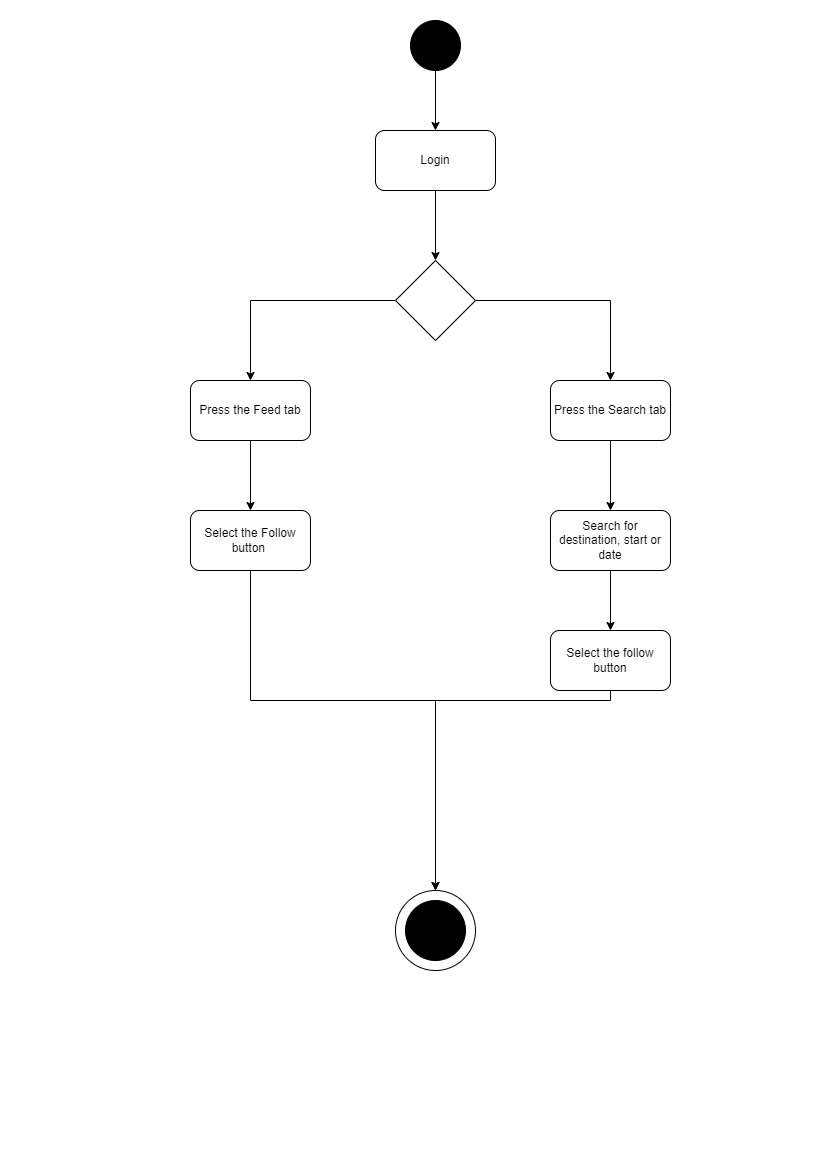

The diagram above was exported from draw.io. Its source (the exported page's mxGraphModel, read from the mxfile embedded in the PNG):
<mxGraphModel dx="868" dy="482" grid="1" gridSize="10" guides="1" tooltips="1" connect="1" arrows="1" fold="1" page="1" pageScale="1" pageWidth="827" pageHeight="1169" math="0" shadow="0">
  <root>
    <mxCell id="0" />
    <mxCell id="1" parent="0" />
    <mxCell id="jDJFXfclIlbUVpwzwaoC-3" style="edgeStyle=orthogonalEdgeStyle;rounded=0;orthogonalLoop=1;jettySize=auto;html=1;entryX=0.5;entryY=0;entryDx=0;entryDy=0;" edge="1" parent="1" source="jDJFXfclIlbUVpwzwaoC-1" target="jDJFXfclIlbUVpwzwaoC-2">
      <mxGeometry relative="1" as="geometry" />
    </mxCell>
    <mxCell id="jDJFXfclIlbUVpwzwaoC-1" value="" style="ellipse;whiteSpace=wrap;html=1;aspect=fixed;fillColor=#000000;" vertex="1" parent="1">
      <mxGeometry x="410" y="20" width="50" height="50" as="geometry" />
    </mxCell>
    <mxCell id="jDJFXfclIlbUVpwzwaoC-5" style="edgeStyle=orthogonalEdgeStyle;rounded=0;orthogonalLoop=1;jettySize=auto;html=1;entryX=0.5;entryY=0;entryDx=0;entryDy=0;" edge="1" parent="1" source="jDJFXfclIlbUVpwzwaoC-2" target="jDJFXfclIlbUVpwzwaoC-4">
      <mxGeometry relative="1" as="geometry" />
    </mxCell>
    <mxCell id="jDJFXfclIlbUVpwzwaoC-2" value="Login" style="rounded=1;whiteSpace=wrap;html=1;fillColor=#FFFFFF;" vertex="1" parent="1">
      <mxGeometry x="375" y="130" width="120" height="60" as="geometry" />
    </mxCell>
    <mxCell id="jDJFXfclIlbUVpwzwaoC-14" style="edgeStyle=orthogonalEdgeStyle;rounded=0;orthogonalLoop=1;jettySize=auto;html=1;entryX=0.5;entryY=0;entryDx=0;entryDy=0;" edge="1" parent="1" source="jDJFXfclIlbUVpwzwaoC-4" target="jDJFXfclIlbUVpwzwaoC-12">
      <mxGeometry relative="1" as="geometry" />
    </mxCell>
    <mxCell id="jDJFXfclIlbUVpwzwaoC-19" style="edgeStyle=orthogonalEdgeStyle;rounded=0;orthogonalLoop=1;jettySize=auto;html=1;" edge="1" parent="1" source="jDJFXfclIlbUVpwzwaoC-4" target="jDJFXfclIlbUVpwzwaoC-18">
      <mxGeometry relative="1" as="geometry" />
    </mxCell>
    <mxCell id="jDJFXfclIlbUVpwzwaoC-4" value="" style="rhombus;whiteSpace=wrap;html=1;fillColor=#FFFFFF;" vertex="1" parent="1">
      <mxGeometry x="395" y="260" width="80" height="80" as="geometry" />
    </mxCell>
    <mxCell id="jDJFXfclIlbUVpwzwaoC-6" value="" style="ellipse;whiteSpace=wrap;html=1;aspect=fixed;fillColor=#FFFFFF;" vertex="1" parent="1">
      <mxGeometry x="395" y="890" width="80" height="80" as="geometry" />
    </mxCell>
    <mxCell id="jDJFXfclIlbUVpwzwaoC-7" value="" style="ellipse;whiteSpace=wrap;html=1;aspect=fixed;fillColor=#000000;" vertex="1" parent="1">
      <mxGeometry x="405" y="900" width="60" height="60" as="geometry" />
    </mxCell>
    <mxCell id="jDJFXfclIlbUVpwzwaoC-8" style="edgeStyle=orthogonalEdgeStyle;rounded=0;orthogonalLoop=1;jettySize=auto;html=1;" edge="1" parent="1" source="jDJFXfclIlbUVpwzwaoC-12" target="jDJFXfclIlbUVpwzwaoC-11">
      <mxGeometry relative="1" as="geometry" />
    </mxCell>
    <mxCell id="jDJFXfclIlbUVpwzwaoC-15" style="edgeStyle=orthogonalEdgeStyle;rounded=0;orthogonalLoop=1;jettySize=auto;html=1;entryX=0.5;entryY=0;entryDx=0;entryDy=0;" edge="1" parent="1" source="jDJFXfclIlbUVpwzwaoC-11" target="jDJFXfclIlbUVpwzwaoC-6">
      <mxGeometry relative="1" as="geometry">
        <Array as="points">
          <mxPoint x="250" y="700" />
          <mxPoint x="435" y="700" />
        </Array>
      </mxGeometry>
    </mxCell>
    <mxCell id="jDJFXfclIlbUVpwzwaoC-11" value="Select the Follow button&amp;nbsp;" style="rounded=1;whiteSpace=wrap;html=1;fillColor=#FFFFFF;" vertex="1" parent="1">
      <mxGeometry x="190" y="510" width="120" height="60" as="geometry" />
    </mxCell>
    <mxCell id="jDJFXfclIlbUVpwzwaoC-12" value="Press the Feed tab" style="rounded=1;whiteSpace=wrap;html=1;fillColor=#FFFFFF;" vertex="1" parent="1">
      <mxGeometry x="190" y="380" width="120" height="60" as="geometry" />
    </mxCell>
    <mxCell id="jDJFXfclIlbUVpwzwaoC-16" style="edgeStyle=orthogonalEdgeStyle;rounded=0;orthogonalLoop=1;jettySize=auto;html=1;" edge="1" parent="1" source="jDJFXfclIlbUVpwzwaoC-18" target="jDJFXfclIlbUVpwzwaoC-17">
      <mxGeometry relative="1" as="geometry" />
    </mxCell>
    <mxCell id="jDJFXfclIlbUVpwzwaoC-22" style="edgeStyle=orthogonalEdgeStyle;rounded=0;orthogonalLoop=1;jettySize=auto;html=1;entryX=0.5;entryY=0;entryDx=0;entryDy=0;" edge="1" parent="1" source="jDJFXfclIlbUVpwzwaoC-17" target="jDJFXfclIlbUVpwzwaoC-21">
      <mxGeometry relative="1" as="geometry" />
    </mxCell>
    <mxCell id="jDJFXfclIlbUVpwzwaoC-17" value="Search for destination, start or date" style="rounded=1;whiteSpace=wrap;html=1;fillColor=#FFFFFF;" vertex="1" parent="1">
      <mxGeometry x="550" y="510" width="120" height="60" as="geometry" />
    </mxCell>
    <mxCell id="jDJFXfclIlbUVpwzwaoC-18" value="Press the Search tab" style="rounded=1;whiteSpace=wrap;html=1;fillColor=#FFFFFF;" vertex="1" parent="1">
      <mxGeometry x="550" y="380" width="120" height="60" as="geometry" />
    </mxCell>
    <mxCell id="jDJFXfclIlbUVpwzwaoC-23" style="edgeStyle=orthogonalEdgeStyle;rounded=0;orthogonalLoop=1;jettySize=auto;html=1;entryX=0.5;entryY=0;entryDx=0;entryDy=0;" edge="1" parent="1" source="jDJFXfclIlbUVpwzwaoC-21" target="jDJFXfclIlbUVpwzwaoC-6">
      <mxGeometry relative="1" as="geometry">
        <Array as="points">
          <mxPoint x="610" y="700" />
          <mxPoint x="435" y="700" />
        </Array>
      </mxGeometry>
    </mxCell>
    <mxCell id="jDJFXfclIlbUVpwzwaoC-21" value="Select the follow button" style="rounded=1;whiteSpace=wrap;html=1;fillColor=#FFFFFF;" vertex="1" parent="1">
      <mxGeometry x="550" y="630" width="120" height="60" as="geometry" />
    </mxCell>
  </root>
</mxGraphModel>